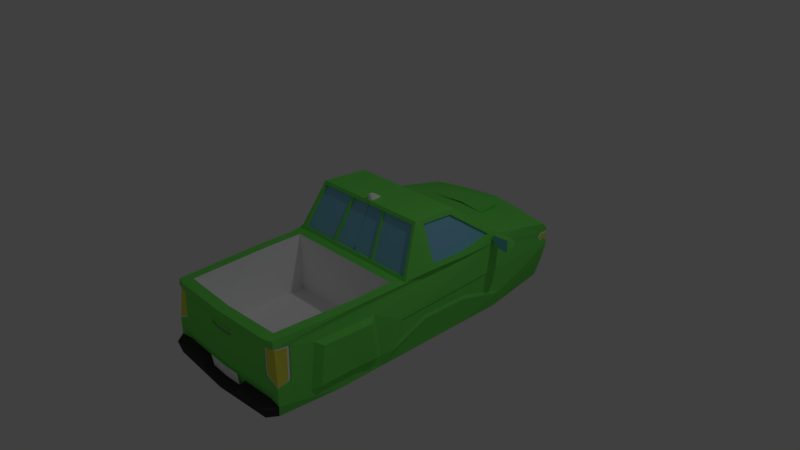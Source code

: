 # Source: truck3.blend  (saved by Blender 2.79.0; exported with 4.5.12 LTS)
import bpy
from mathutils import Matrix  # noqa: F401  (used for matrix-valued properties, if any)

bpy.ops.wm.read_factory_settings(use_empty=True)
scene = bpy.context.scene
scene.name = 'Scene'

# ---- collections
col_collection_1 = bpy.data.collections.new('Collection 1'); scene.collection.children.link(col_collection_1)

# ---- materials (node trees are filled in below, after node groups)
mat_glass = bpy.data.materials.new('Glass')
mat_glass.alpha_threshold = 0.0
mat_glass.use_transparent_shadow = False
mat_glass.diffuse_color = (0.2447, 0.5891, 0.8, 1.0)
mat_glass.roughness = 0.5
mat_glass.line_color = (0.0, 0.0, 0.0, 1.0)
mat_base = bpy.data.materials.new('Base')
mat_base.alpha_threshold = 0.0
mat_base.use_transparent_shadow = False
mat_base.diffuse_color = (0.1808, 0.8, 0.1203, 1.0)
mat_base.roughness = 0.5
mat_black = bpy.data.materials.new('Black')
mat_black.alpha_threshold = 0.0
mat_black.use_transparent_shadow = False
mat_black.diffuse_color = (0.05222, 0.05222, 0.05222, 1.0)
mat_black.roughness = 0.5
mat_material = bpy.data.materials.new('Material')
mat_material.alpha_threshold = 0.0
mat_material.use_transparent_shadow = False
mat_material.diffuse_color = (0.9759, 0.9759, 0.9759, 1.0)
mat_material.roughness = 0.5
mat_material_001 = bpy.data.materials.new('Material.001')
mat_material_001.alpha_threshold = 0.0
mat_material_001.use_transparent_shadow = False
mat_material_001.diffuse_color = (0.5215, 0.5215, 0.5215, 1.0)
mat_material_001.roughness = 0.5
mat_material_002 = bpy.data.materials.new('Material.002')
mat_material_002.alpha_threshold = 0.0
mat_material_002.use_transparent_shadow = False
mat_material_002.diffuse_color = (0.79, 0.8, 0.0899, 1.0)
mat_material_002.roughness = 0.5

# ---- material node trees

# ---- world
world_world = bpy.data.worlds.new('World'); scene.world = world_world
world_world.color = (0.05088, 0.05088, 0.05088)
world_world.use_sun_shadow = False
world_world.sun_shadow_jitter_overblur = 0.0
world_world.cycles.sampling_method = 'MANUAL'

# ---- cameras
cam_camera = bpy.data.cameras.new('Camera')
cam_camera.clip_end = 100.0
cam_camera.lens = 35.0
cam_camera.sensor_width = 32.0
cam_camera.sensor_height = 18.0
cam_camera.ortho_scale = 7.314
cam_camera.dof.focus_distance = 0.0
cam_camera.dof.aperture_fstop = 128.0

# ---- lights
light_lamp = bpy.data.lights.new('Lamp', 'POINT')
light_lamp.transmission_factor = 0.0
light_lamp.cutoff_distance = 30.0
light_lamp.energy = 100.0
light_lamp.shadow_buffer_clip_start = 1.001
light_lamp.shadow_soft_size = 0.1
light_lamp.shadow_maximum_resolution = 0.006
light_lamp.use_absolute_resolution = True

# ---- meshes
me_cube = bpy.data.meshes.new('Cube')
me_cube.from_pydata([(-0.9423, -1.088, -0.867), (-0.8453, 1.197, -0.8836), (-0.8024, -1.041, 0.1178), (-1.0, 1.154, 0.005364), (-1.0, -0.6667, -0.8836), (-1.0, -0.3333, -0.8836), (-1.0, 2.682e-07, -0.8836), (-1.0, 0.3333, -0.8836), (-1.0, 0.6667, -0.8836), (-0.8685, -0.4906, 0.1173), (-0.8685, -0.2217, 0.12), (-0.8603, 0.06035, 0.6969), (-0.7673, 0.3729, 0.6427), (-0.8908, 0.6595, 0.257), (-0.9339, -1.086, 0.1173), (-1.0, -0.4906, 0.1173), (-0.944, -0.1467, 0.1635), (-0.8685, -1.059, -0.6981), (-0.8685, -0.49, -0.6986), (-0.8685, -0.2211, -0.6959), (-1.0, -1.105, -0.6921), (-0.9388, 1.197, -0.5816), (-1.0, 1.197, -0.3328), (-1.0, -0.5219, -0.6921), (-1.042, -0.1932, -0.3538), (-1.042, -0.2323, -0.6027), (-1.042, 0.06027, 0.2199), (-1.042, -0.01239, -0.4332), (-1.044, 0.3279, 0.2003), (-1.042, 0.3437, -0.4455), (-1.042, 0.6286, -0.3022), (-1.042, 0.6286, -0.6015), (-0.8566, 0.2938, 0.668), (-0.9938, 0.5798, 0.2527), (0.001293, 0.6595, 0.257), (0.001293, 0.3729, 0.6427), (-0.8094, -0.01054, 0.7199), (-0.8381, 0.3333, 0.7212), (-1.0, 0.6667, 0.2127), (-1.061, 2.138e-07, 0.1671), (-1.061, 0.3333, 0.1417), (-0.8304, 0.05985, 0.688), (-0.8267, 0.2933, 0.659), (-0.9638, 0.5793, 0.2437), (-1.012, 0.05978, 0.2109), (-1.014, 0.3274, 0.1913), (-0.5, 1.189, 0.04501), (-1.0, 0.9102, 0.109), (-0.5, 0.6667, 0.2389), (-1.0, 1.191, -0.07347), (-1.061, 0.3333, -0.2825), (-1.061, 2.357e-07, -0.3035), (-1.061, -0.2261, -0.3177), (-1.061, -0.2848, -0.6912), (-1.061, 0.6667, -0.2616), (-1.061, 0.6667, -0.6658), (-1.061, 0.3333, -0.4833), (-1.061, 2.436e-07, -0.4718), (-1.042, 0.3357, -0.3206), (-1.042, 0.002392, -0.3415), (-0.4295, 1.223, -0.6043), (-0.6483, 1.214, -0.3551), (-0.5165, 1.217, -0.07916), (0.006538, 1.212, -0.605), (0.006538, 1.212, -0.06171), (-0.4104, 1.191, -0.5767), (-0.4921, 1.185, -0.1067), (-0.6087, 1.183, -0.3508), (0.001151, 1.21, -0.3554), (0.001148, 1.21, -0.09055), (-0.423, 1.19, -0.6046), (-0.5099, 1.184, -0.07946), (-0.6417, 1.181, -0.3554), (-0.0009557, 1.232, -0.5767), (-0.0008492, 1.232, -0.355), (-0.4177, 1.212, -0.5764), (-0.4994, 1.207, -0.1064), (-0.616, 1.204, -0.3504), (-0.571, 1.216, -0.598), (-0.7934, 1.205, -0.5881), (-0.434, 1.223, -0.6889), (-0.7575, 1.204, -0.7604), (-0.4714, 1.217, -0.8124), (-0.4297, 1.22, -0.7556), (-0.565, 1.188, -0.5972), (-0.7874, 1.176, -0.5873), (0.006, 1.216, -0.7537), (0.006, 1.216, -0.6875), (-0.428, 1.195, -0.6881), (-0.7515, 1.176, -0.7595), (-0.4654, 1.191, -0.8116), (-0.4237, 1.195, -0.7548), (-0.4749, 1.216, -0.8815), (0.0009482, 1.256, -0.7551), (-0.4744, 1.231, -0.8129), (-0.4327, 1.234, -0.7561), (-0.4779, 1.23, -0.882), (-1.0, 1.195, -0.2544), (-1.0, 1.192, -0.1144), (-0.6892, 1.209, -0.1453), (-0.7547, 1.207, -0.2838), (-0.6676, 1.211, -0.2178), (-1.0, 1.136, -0.1077), (-1.0, 1.1, -0.1678), (-1.0, 1.135, -0.2561), (0.0251, 1.25, -0.8797), (-0.9749, 1.189, -0.2549), (-0.9749, 1.186, -0.1148), (-0.7034, 1.202, -0.1678), (-0.7574, 1.201, -0.2595), (-0.6911, 1.203, -0.2093), (-0.996, 1.142, -0.1337), (-0.996, 1.121, -0.1704), (-0.996, 1.145, -0.2323), (-0.6641, 1.203, -0.1457), (-0.9972, 1.185, -0.1386), (-0.9946, 1.189, -0.2311), (-0.7296, 1.201, -0.2842), (-0.6425, 1.205, -0.2183), (-0.9749, 1.13, -0.1082), (-0.9749, 1.094, -0.1683), (-0.9749, 1.129, -0.2566), (-1.0, -0.1573, 0.1205), (-0.8445, 1.788e-07, 0.7629), (0.005806, -0.01054, 0.7199), (0.005806, -0.1467, 0.1635), (0.005806, 0.009476, 0.7052), (0.02305, -0.1267, 0.1489), (-0.9268, -0.1318, 0.1489), (-0.8094, 0.00441, 0.7052), (-0.7953, -1.106, 0.1173), (-0.8257, -1.095, -0.6832), (-0.8211, -1.111, -0.5624), (-0.3336, -1.101, -0.6981), (-0.2953, -1.101, -0.7921), (0.001596, -1.169, -0.9038), (-0.8667, -1.155, -0.8581), (-0.9146, -1.169, -0.713), (0.001596, -1.169, -0.8093), (-0.77, -1.161, -0.7057), (-0.3619, -1.166, -0.718), (-0.3301, -1.166, -0.796), (-0.9477, -1.09, 0.02587), (-0.7989, -1.107, 0.02182), (-0.8135, -1.11, -0.3621), (-1.0, -1.105, -0.4653), (-0.9498, -0.9905, -0.009371), (-0.9847, -1.007, -0.4405), (-0.9806, -1.101, -0.4674), (-0.9409, -1.09, 0.001625), (-0.8133, -1.102, -0.0019), (-0.8265, -1.104, -0.3508), (-0.9459, -1.009, -0.0266), (-0.9776, -1.024, -0.4251), (-0.7795, -1.103, 0.01972), (-0.794, -1.106, -0.3642), (-0.9966, -1.103, -0.4447), (-0.9283, -1.086, 0.02377), (-0.9304, -0.9865, -0.01148), (-0.9652, -1.003, -0.4426), (-0.949, -1.101, 0.02625), (-0.9352, -1.097, 0.1177), (-0.796, -1.117, 0.1175), (-0.7997, -1.118, 0.02204), (-0.1694, -1.119, -0.06375), (-0.2033, -1.119, -0.1082), (-0.1629, -1.12, -0.1568), (0.0007624, -1.109, -0.06426), (0.0007625, -1.109, -0.1604), (-0.1653, -1.119, -0.07054), (-0.1889, -1.119, -0.1015), (-0.1621, -1.107, -0.1568), (0.0007625, -1.109, -0.1092), (-0.1686, -1.107, -0.06375), (-0.2025, -1.106, -0.1082), (-0.3043, 0.00441, 0.7052), (-0.2655, 0.009477, 0.7052), (-0.3807, -0.1318, 0.1489), (-0.3402, -0.1267, 0.1489), (-0.3043, -0.002311, 0.7118), (-0.2655, -0.002311, 0.7118), (-0.3807, -0.1385, 0.1555), (-0.3402, -0.1385, 0.1555), (-0.03824, 0.01399, 0.7612), (-0.03317, 0.06273, 0.7551), (0.0005155, 0.04334, 0.836), (0.0005155, 0.00788, 0.8404), (-0.01342, 0.01015, 0.8401), (-0.01157, 0.02791, 0.8379), (-1.006, 0.635, 0.2059), (-1.012, 0.6016, 0.1988), (-1.016, 0.6488, 0.1637), (-1.032, 0.6249, 0.1115), (-1.024, 0.5925, 0.1603), (-1.088, 0.6376, 0.228), (-1.094, 0.6042, 0.2209), (-1.099, 0.6513, 0.1858), (-1.114, 0.6274, 0.1336), (-1.106, 0.595, 0.1824), (-1.041, 0.6433, 0.2352), (-1.05, 0.5951, 0.2404), (-1.056, 0.6637, 0.1725), (-1.08, 0.6282, 0.09523), (-1.091, 0.5853, 0.1134), (-1.374, 0.5851, 0.3248), (-1.383, 0.5369, 0.33), (-1.39, 0.6054, 0.2621), (-1.413, 0.57, 0.1848), (-1.401, 0.527, 0.1727), (-0.2652, -1.113, -0.6127), (-0.2638, -1.102, -0.7745), (-0.2652, -1.129, -0.6138), (-0.2639, -1.118, -0.7755), (-0.3488, 1.014, 0.1109), (-0.4218, 0.8355, 0.1753), (0.0007481, 0.8548, 0.1991), (-0.3511, 1.021, 0.1832), (-0.4241, 0.8418, 0.1945), (-1.0, -0.8818, -0.6921), (-1.028, -0.3689, -0.6917), (-1.015, -0.4103, -0.1035), (-0.9803, -0.8368, -0.09596), (-1.065, -0.8305, -0.6524), (-1.065, -0.5421, -0.6524), (-1.088, -0.4195, -0.6521), (-1.077, -0.4527, -0.1578), (-1.049, -0.7944, -0.1517), (0.9423, -1.088, -0.867), (0.8453, 1.197, -0.8836), (0.8024, -1.041, 0.1178), (1.0, 1.154, 0.005364), (1.0, -0.6667, -0.8836), (1.0, -0.3333, -0.8836), (1.0, 2.682e-07, -0.8836), (1.0, 0.3333, -0.8836), (1.0, 0.6667, -0.8836), (0.8685, -0.4906, 0.1173), (0.8685, -0.2217, 0.12), (0.8603, 0.06035, 0.6969), (0.7673, 0.3729, 0.6427), (0.8908, 0.6595, 0.257), (0.9339, -1.086, 0.1173), (1.0, -0.4906, 0.1173), (0.944, -0.1467, 0.1635), (0.8685, -1.059, -0.6981), (0.8685, -0.49, -0.6986), (0.8685, -0.2211, -0.6959), (1.0, -1.105, -0.6921), (0.9388, 1.197, -0.5816), (1.0, 1.197, -0.3328), (1.0, -0.6181, -0.6921), (1.042, -0.1932, -0.3538), (1.042, -0.2323, -0.6027), (1.042, 0.06027, 0.2199), (1.042, -0.01239, -0.4332), (1.044, 0.3279, 0.2003), (1.042, 0.3437, -0.4455), (1.042, 0.6286, -0.3022), (1.042, 0.6286, -0.6015), (0.0, 1.242, -0.8788), (0.0, -1.105, -0.9221), (0.0, 1.224, 0.05844), (0.0, -1.122, 0.1173), (0.0, 0.6667, 0.2389), (0.0, 0.3333, 0.7212), (0.0, -1.788e-07, 0.7629), (0.0, -0.1573, 0.1205), (0.0, 0.6667, -0.9221), (0.0, 0.3333, -0.9221), (0.0, 1.192e-07, -0.9221), (0.0, -0.3333, -0.9221), (0.0, -0.6667, -0.9221), (0.0, -1.06, 0.1178), (0.0, -0.2217, 0.12), (0.0, -1.059, -0.6981), (0.0, -0.2211, -0.6959), (0.0, 1.245, -0.6047), (0.0, -1.105, -0.6921), (0.0, -1.122, -0.3197), (0.8566, 0.2938, 0.668), (0.9938, 0.5798, 0.2527), (-0.001293, 0.6595, 0.257), (-0.001293, 0.3729, 0.6427), (0.8094, -0.01054, 0.7199), (0.8381, 0.3333, 0.7212), (1.0, 0.6667, 0.2127), (1.061, 2.138e-07, 0.1671), (1.061, 0.3333, 0.1417), (0.8304, 0.05985, 0.688), (0.8267, 0.2933, 0.659), (0.9638, 0.5793, 0.2437), (1.012, 0.05978, 0.2109), (1.014, 0.3274, 0.1913), (0.5, 1.189, 0.04501), (1.0, 0.9102, 0.109), (0.5, 0.6667, 0.2389), (0.0, 0.9454, 0.1487), (0.0, 1.245, -0.06141), (1.0, 1.191, -0.07347), (1.061, 0.3333, -0.2825), (1.061, 2.357e-07, -0.3035), (1.061, -0.2261, -0.3177), (1.061, -0.2848, -0.6912), (1.061, 0.6667, -0.2616), (1.061, 0.6667, -0.6658), (1.061, 0.3333, -0.4833), (1.061, 2.436e-07, -0.4718), (1.042, 0.3357, -0.3206), (1.042, 0.002392, -0.3415), (0.4295, 1.223, -0.6043), (0.6483, 1.214, -0.3551), (0.5165, 1.217, -0.07916), (-0.006538, 1.212, -0.605), (-0.006538, 1.212, -0.06171), (0.4104, 1.191, -0.5767), (0.4921, 1.185, -0.1067), (0.6087, 1.183, -0.3508), (0.0, 1.21, -0.5771), (-0.001151, 1.21, -0.3554), (-0.001148, 1.21, -0.09055), (0.423, 1.19, -0.6046), (0.5099, 1.184, -0.07946), (0.6417, 1.181, -0.3554), (0.0009557, 1.232, -0.5767), (0.0008492, 1.232, -0.355), (0.0, 1.232, -0.09017), (0.4177, 1.212, -0.5764), (0.4994, 1.207, -0.1064), (0.616, 1.204, -0.3504), (0.571, 1.216, -0.598), (0.7934, 1.205, -0.5881), (0.0, 1.242, -0.7545), (0.0, 1.245, -0.6883), (0.434, 1.223, -0.6889), (0.7575, 1.204, -0.7604), (0.4714, 1.217, -0.8124), (0.4297, 1.22, -0.7556), (0.565, 1.188, -0.5972), (0.7874, 1.176, -0.5873), (-0.006, 1.216, -0.7537), (-0.006, 1.216, -0.6875), (0.428, 1.195, -0.6881), (0.7515, 1.176, -0.7595), (0.4654, 1.191, -0.8116), (0.4237, 1.195, -0.7548), (0.4749, 1.216, -0.8815), (0.0, 1.256, -0.8793), (-0.0009482, 1.256, -0.7551), (0.4744, 1.231, -0.8129), (0.4327, 1.234, -0.7561), (0.4779, 1.23, -0.882), (1.0, 1.195, -0.2544), (1.0, 1.192, -0.1144), (0.6892, 1.209, -0.1453), (0.7547, 1.207, -0.2838), (0.6676, 1.211, -0.2178), (1.0, 1.136, -0.1077), (1.0, 1.1, -0.1678), (1.0, 1.135, -0.2561), (-0.0251, 1.25, -0.8797), (0.9749, 1.189, -0.2549), (0.9749, 1.186, -0.1148), (0.7034, 1.202, -0.1678), (0.7574, 1.201, -0.2595), (0.6911, 1.203, -0.2093), (0.996, 1.142, -0.1337), (0.996, 1.121, -0.1704), (0.996, 1.145, -0.2323), (0.6641, 1.203, -0.1457), (0.9972, 1.185, -0.1386), (0.9946, 1.189, -0.2311), (0.7296, 1.201, -0.2842), (0.6425, 1.205, -0.2183), (0.9749, 1.13, -0.1082), (0.9749, 1.094, -0.1683), (0.9749, 1.129, -0.2566), (1.0, -0.1573, 0.1205), (0.8445, 1.788e-07, 0.7629), (-0.005806, -0.01054, 0.7199), (-0.005806, -0.1467, 0.1635), (-0.005806, 0.009476, 0.7052), (-0.02305, -0.1267, 0.1489), (0.9268, -0.1318, 0.1489), (0.8094, 0.00441, 0.7052), (0.7953, -1.106, 0.1173), (0.8257, -1.095, -0.6832), (0.0, -1.105, -0.7082), (0.0, -1.122, -0.5796), (0.8211, -1.111, -0.5624), (0.0, -1.105, -0.8082), (0.3336, -1.101, -0.6981), (0.2953, -1.101, -0.7921), (-0.001596, -1.169, -0.9038), (0.8667, -1.155, -0.8581), (0.9146, -1.169, -0.713), (-0.001596, -1.169, -0.8093), (0.77, -1.161, -0.7057), (0.3619, -1.166, -0.718), (0.3301, -1.166, -0.796), (0.9477, -1.09, 0.02587), (0.7989, -1.107, 0.02182), (0.8135, -1.11, -0.3621), (1.0, -1.105, -0.4653), (0.9498, -0.9905, -0.009371), (0.9847, -1.007, -0.4405), (0.9806, -1.101, -0.4674), (0.9409, -1.09, 0.001625), (0.8133, -1.102, -0.0019), (0.8265, -1.104, -0.3508), (0.9459, -1.009, -0.0266), (0.9776, -1.024, -0.4251), (0.7795, -1.103, 0.01972), (0.794, -1.106, -0.3642), (0.9966, -1.103, -0.4447), (0.9283, -1.086, 0.02377), (0.9304, -0.9865, -0.01148), (0.9652, -1.003, -0.4426), (0.0, -1.122, 0.01981), (0.949, -1.101, 0.02625), (0.9352, -1.097, 0.1177), (0.796, -1.117, 0.1175), (0.0, -1.133, 0.1173), (0.7997, -1.118, 0.02204), (0.0, -1.133, 0.01986), (0.0, -1.122, -0.06426), (0.0, -1.122, -0.1604), (0.1694, -1.119, -0.06375), (0.2033, -1.119, -0.1082), (0.1629, -1.12, -0.1568), (-0.0007624, -1.109, -0.06426), (-0.0007625, -1.109, -0.1604), (0.1653, -1.119, -0.07054), (0.1889, -1.119, -0.1015), (0.1621, -1.107, -0.1568), (-0.0007625, -1.109, -0.1092), (0.1686, -1.107, -0.06375), (0.0, -1.122, -0.07101), (0.2025, -1.106, -0.1082), (0.0, -1.122, -0.1024), (0.3043, 0.00441, 0.7052), (0.2655, 0.009477, 0.7052), (0.3807, -0.1318, 0.1489), (0.3402, -0.1267, 0.1489), (0.3043, -0.002311, 0.7118), (0.2655, -0.002311, 0.7118), (0.3807, -0.1385, 0.1555), (0.3402, -0.1385, 0.1555), (0.0, 0.1051, 0.7498), (0.0, 0.007761, 0.7619), (0.03824, 0.01399, 0.7612), (0.03317, 0.06273, 0.7551), (-0.0005155, 0.04334, 0.836), (-0.0005155, 0.00788, 0.8404), (0.01342, 0.01015, 0.8401), (0.01157, 0.02791, 0.8379), (1.006, 0.635, 0.2059), (1.012, 0.6016, 0.1988), (1.016, 0.6488, 0.1637), (1.032, 0.6249, 0.1115), (1.024, 0.5925, 0.1603), (1.088, 0.6376, 0.228), (1.094, 0.6042, 0.2209), (1.099, 0.6513, 0.1858), (1.114, 0.6274, 0.1336), (1.106, 0.595, 0.1824), (1.041, 0.6433, 0.2352), (1.05, 0.5951, 0.2404), (1.056, 0.6637, 0.1725), (1.08, 0.6282, 0.09523), (1.091, 0.5853, 0.1134), (1.374, 0.5851, 0.3248), (1.383, 0.5369, 0.33), (1.39, 0.6054, 0.2621), (1.413, 0.57, 0.1848), (1.401, 0.527, 0.1727), (0.0, -1.116, -0.6187), (0.0, -1.105, -0.7863), (0.2652, -1.113, -0.6127), (0.2638, -1.102, -0.7745), (0.0, -1.132, -0.6197), (0.0, -1.121, -0.6932), (0.0, -1.121, -0.7093), (0.0, -1.121, -0.7874), (0.2652, -1.129, -0.6138), (0.2639, -1.118, -0.7755), (0.0, 0.9092, 0.1604), (0.0, 1.034, 0.1199), (0.3488, 1.014, 0.1109), (0.4218, 0.8355, 0.1753), (0.0, 1.04, 0.1922), (0.0, 0.8911, 0.1874), (-0.0007481, 0.8548, 0.1991), (0.3511, 1.021, 0.1832), (0.4241, 0.8418, 0.1945), (1.0, -0.8818, -0.6921), (1.028, -0.3689, -0.6917), (1.015, -0.4103, -0.1035), (0.9803, -0.8368, -0.09596), (1.065, -0.8305, -0.6524), (1.065, -0.5421, -0.6524), (1.088, -0.4195, -0.6521), (1.077, -0.4527, -0.1578), (1.049, -0.7944, -0.1517)], [(346, 105), (346, 359)], [(271, 260, 0, 4), (20, 131, 132, 144, 145), (276, 332, 80, 78, 60), (34, 13, 12, 35), (264, 37, 123, 265, 448, 183, 184, 447), (36, 16, 128, 129), (259, 267, 8, 1, 92), (267, 268, 7, 8), (268, 269, 6, 7), (269, 270, 5, 6), (270, 271, 4, 5), (273, 10, 19, 275), (272, 2, 14, 130, 262), (2, 9, 15, 14), (9, 10, 122, 15), (9, 2, 17, 18), (10, 9, 18, 19), (7, 56, 55, 8), (29, 58, 30, 31), (6, 57, 56, 7), (27, 59, 58, 29), (5, 53, 57, 6), (25, 24, 59, 27), (4, 23, 219, 53, 5), (151, 150, 149, 156), (0, 20, 218, 23, 4), (261, 297, 62, 49, 3, 46), (68, 317, 73, 74), (8, 55, 21, 1), (55, 54, 22, 21), (133, 134, 389, 476, 210, 209, 475, 387, 132, 131), (260, 389, 138, 135), (2, 272, 274, 17), (18, 17, 274, 275, 19), (10, 273, 266, 122), (12, 13, 38, 37), (13, 34, 263, 48, 38), (35, 12, 37, 264), (28, 26, 44, 45), (32, 11, 123, 37), (33, 32, 37, 38), (11, 26, 39, 123), (26, 28, 40, 39), (28, 33, 38, 189, 190, 40), (44, 41, 42, 43, 45), (32, 33, 43, 42), (33, 28, 45, 43), (26, 11, 41, 44), (11, 32, 42, 41), (115, 116, 113, 112, 111), (49, 62, 61, 22, 97, 100, 101, 99, 98), (24, 25, 53, 52), (31, 30, 54, 55), (29, 31, 55, 56), (27, 29, 56, 57), (25, 27, 57, 53), (58, 59, 51, 50), (30, 58, 50, 54), (59, 24, 52, 51), (61, 62, 71, 72), (61, 60, 78, 79, 21, 22), (62, 297, 64, 71), (276, 60, 70, 63), (60, 61, 72, 70), (65, 317, 63, 70), (69, 66, 71, 64), (67, 65, 70, 72), (66, 67, 72, 71), (74, 73, 75, 77, 76, 325), (65, 67, 77, 75), (317, 65, 75, 73), (67, 66, 76, 77), (69, 68, 74, 325), (66, 69, 325, 76), (84, 88, 87, 86, 91, 90, 89, 85), (331, 83, 91, 86), (79, 81, 82, 92, 1, 21), (82, 81, 89, 90), (78, 80, 88, 84), (79, 78, 84, 85), (83, 82, 90, 91), (81, 79, 85, 89), (80, 332, 87, 88), (96, 94, 95, 93, 346), (83, 331, 93, 95), (92, 82, 94, 96), (82, 83, 95, 94), (259, 92, 96, 346), (331, 259, 346, 93), (99, 101, 118, 114), (103, 102, 119, 120), (100, 97, 106, 117), (104, 103, 120, 121), (102, 98, 107, 119), (101, 100, 117, 118), (98, 99, 114, 107), (97, 104, 121, 106), (108, 115, 107, 114), (116, 109, 117, 106), (109, 110, 118, 117), (110, 108, 114, 118), (115, 111, 119, 107), (111, 112, 120, 119), (112, 113, 121, 120), (113, 116, 106, 121), (16, 36, 123, 122), (36, 124, 265, 123), (125, 16, 122, 266), (126, 176, 178, 127), (124, 36, 129, 175, 176, 126), (16, 125, 127, 178, 177, 128), (278, 425, 166, 165, 164, 424, 417, 143, 144, 132, 387), (138, 141, 140, 139, 137, 136, 135), (0, 260, 135, 136), (134, 133, 140, 141), (131, 20, 137, 139), (389, 134, 141, 138), (20, 0, 136, 137), (133, 131, 139, 140), (147, 145, 148, 159), (143, 142, 157, 154), (143, 417, 423, 163), (142, 146, 158, 157), (145, 144, 155, 148), (144, 143, 154, 155), (146, 147, 159, 158), (150, 151, 155, 154), (151, 156, 148, 155), (149, 150, 154, 157), (152, 149, 157, 158), (153, 152, 158, 159), (156, 153, 159, 148), (38, 47, 3, 49, 98, 102, 103, 104, 97, 22, 54, 50, 51, 52, 53, 219, 220, 221, 218, 20, 145, 147, 146, 142, 14, 15, 122, 123, 39, 40, 190, 193, 192, 191, 189), (14, 142, 160, 161), (160, 163, 162, 161), (163, 423, 421, 162), (130, 14, 161, 162), (262, 130, 162, 421), (142, 143, 163, 160), (424, 164, 173, 167), (436, 169, 170, 438), (166, 425, 168, 171), (164, 165, 174, 173), (165, 166, 171, 174), (172, 174, 171, 168), (169, 436, 167, 173), (170, 169, 173, 174), (438, 170, 174, 172), (182, 180, 179, 181), (178, 176, 180, 182), (177, 175, 129, 128), (177, 178, 182, 181), (176, 175, 179, 180), (175, 177, 181, 179), (185, 188, 187, 186), (447, 184, 188, 185), (183, 448, 186, 187), (184, 183, 187, 188), (448, 447, 185, 186), (195, 194, 199, 200), (192, 193, 198, 197), (189, 191, 196, 194), (193, 190, 195, 198), (191, 192, 197, 196), (190, 189, 194, 195), (199, 201, 206, 204), (197, 198, 203, 202), (194, 196, 201, 199), (198, 195, 200, 203), (196, 197, 202, 201), (204, 206, 207, 208, 205), (203, 200, 205, 208), (201, 202, 207, 206), (200, 199, 204, 205), (202, 203, 208, 207), (149, 152, 153, 156), (479, 211, 212, 482, 481, 480), (210, 476, 482, 212), (475, 209, 211, 479), (209, 210, 212, 211), (489, 216, 217, 215, 490), (213, 214, 217, 216), (214, 485, 215, 217), (486, 213, 216, 489), (485, 296, 490, 215), (47, 38, 48, 263, 485, 214, 213, 486, 261, 46, 3), (222, 226, 225, 224, 223), (219, 23, 223, 224), (218, 221, 226, 222), (23, 218, 222, 223), (220, 219, 224, 225), (221, 220, 225, 226), (271, 231, 227, 260), (247, 402, 401, 388, 385), (276, 309, 329, 333, 332), (281, 282, 239, 240), (264, 447, 450, 449, 448, 265, 377, 284), (283, 383, 382, 243), (259, 345, 228, 235, 267), (267, 235, 234, 268), (268, 234, 233, 269), (269, 233, 232, 270), (270, 232, 231, 271), (273, 275, 246, 237), (272, 262, 384, 241, 229), (229, 241, 242, 236), (236, 242, 376, 237), (236, 245, 244, 229), (237, 246, 245, 236), (234, 235, 304, 305), (256, 258, 257, 307), (233, 234, 305, 306), (254, 256, 307, 308), (232, 233, 306, 302), (252, 254, 308, 251), (231, 232, 302, 495, 250), (408, 413, 406, 407), (227, 231, 250, 494, 247), (261, 293, 230, 298, 311, 297), (318, 324, 323, 317), (235, 228, 248, 304), (304, 248, 249, 303), (390, 385, 388, 387, 475, 477, 478, 476, 389, 391), (260, 392, 395, 389), (229, 244, 274, 272), (245, 246, 275, 274, 244), (237, 376, 266, 273), (239, 284, 285, 240), (240, 285, 295, 263, 281), (282, 264, 284, 239), (255, 292, 291, 253), (279, 284, 377, 238), (280, 285, 284, 279), (238, 377, 286, 253), (253, 286, 287, 255), (255, 287, 456, 455, 285, 280), (291, 292, 290, 289, 288), (279, 289, 290, 280), (280, 290, 292, 255), (253, 291, 288, 238), (238, 288, 289, 279), (369, 365, 366, 367, 370), (298, 352, 353, 355, 354, 351, 249, 310, 311), (251, 301, 302, 252), (258, 304, 303, 257), (256, 305, 304, 258), (254, 306, 305, 256), (252, 302, 306, 254), (307, 299, 300, 308), (257, 303, 299, 307), (308, 300, 301, 251), (310, 322, 321, 311), (310, 249, 248, 330, 329, 309), (311, 321, 313, 297), (276, 312, 320, 309), (309, 320, 322, 310), (314, 320, 312, 317), (319, 313, 321, 315), (316, 322, 320, 314), (315, 321, 322, 316), (324, 325, 327, 328, 326, 323), (314, 326, 328, 316), (317, 323, 326, 314), (316, 328, 327, 315), (319, 325, 324, 318), (315, 327, 325, 319), (337, 338, 342, 343, 344, 339, 340, 341), (331, 339, 344, 336), (330, 248, 228, 345, 335, 334), (335, 343, 342, 334), (329, 337, 341, 333), (330, 338, 337, 329), (336, 344, 343, 335), (334, 342, 338, 330), (333, 341, 340, 332), (350, 346, 347, 349, 348), (336, 349, 347, 331), (345, 350, 348, 335), (335, 348, 349, 336), (259, 346, 350, 345), (331, 347, 346, 259), (353, 368, 372, 355), (357, 374, 373, 356), (354, 371, 360, 351), (358, 375, 374, 357), (356, 373, 361, 352), (355, 372, 371, 354), (352, 361, 368, 353), (351, 360, 375, 358), (362, 368, 361, 369), (370, 360, 371, 363), (363, 371, 372, 364), (364, 372, 368, 362), (369, 361, 373, 365), (365, 373, 374, 366), (366, 374, 375, 367), (367, 375, 360, 370), (243, 376, 377, 283), (283, 377, 265, 378), (379, 266, 376, 243), (380, 381, 442, 440), (378, 380, 440, 439, 383, 283), (243, 382, 441, 442, 381, 379), (278, 387, 388, 401, 400, 417, 424, 426, 427, 428, 425), (395, 392, 393, 394, 396, 397, 398), (227, 393, 392, 260), (391, 398, 397, 390), (385, 396, 394, 247), (389, 395, 398, 391), (247, 394, 393, 227), (390, 397, 396, 385), (404, 416, 405, 402), (400, 411, 414, 399), (400, 422, 423, 417), (399, 414, 415, 403), (402, 405, 412, 401), (401, 412, 411, 400), (403, 415, 416, 404), (407, 411, 412, 408), (408, 412, 405, 413), (406, 414, 411, 407), (409, 415, 414, 406), (410, 416, 415, 409), (413, 405, 416, 410), (285, 455, 457, 458, 459, 456, 287, 286, 377, 376, 242, 241, 399, 403, 404, 402, 247, 494, 497, 496, 495, 302, 301, 300, 299, 303, 249, 351, 358, 357, 356, 352, 298, 230, 294), (241, 419, 418, 399), (418, 419, 420, 422), (422, 420, 421, 423), (384, 420, 419, 241), (262, 421, 420, 384), (417, 423, 421, 262), (399, 418, 422, 400), (424, 429, 435, 426), (436, 438, 432, 431), (428, 433, 430, 425), (426, 435, 437, 427), (427, 437, 433, 428), (434, 430, 433, 437), (431, 435, 429, 436), (432, 437, 435, 431), (438, 434, 437, 432), (446, 445, 443, 444), (442, 446, 444, 440), (441, 382, 383, 439), (441, 445, 446, 442), (440, 444, 443, 439), (439, 443, 445, 441), (451, 452, 453, 454), (447, 451, 454, 450), (449, 453, 452, 448), (450, 454, 453, 449), (448, 452, 451, 447), (461, 466, 465, 460), (458, 463, 464, 459), (455, 460, 462, 457), (459, 464, 461, 456), (457, 462, 463, 458), (456, 461, 460, 455), (465, 470, 472, 467), (463, 468, 469, 464), (460, 465, 467, 462), (464, 469, 466, 461), (462, 467, 468, 463), (470, 471, 474, 473, 472), (469, 474, 471, 466), (467, 472, 473, 468), (466, 471, 470, 465), (468, 473, 474, 469), (406, 413, 410, 409), (479, 480, 481, 482, 484, 483), (478, 484, 482, 476), (475, 479, 483, 477), (277, 480, 479, 475), (477, 483, 484, 478), (476, 482, 481, 386), (386, 481, 480, 277), (296, 490, 489, 486), (489, 490, 491, 493, 492), (487, 492, 493, 488), (488, 493, 491, 485), (486, 489, 492, 487), (485, 491, 490, 296), (294, 230, 293, 261, 486, 487, 488, 485, 263, 295, 285), (498, 499, 500, 501, 502), (495, 500, 499, 250), (494, 498, 502, 497), (250, 499, 498, 494), (496, 501, 500, 495), (497, 502, 501, 496), (116, 115, 108, 110, 109), (370, 363, 364, 362, 369)])
me_cube.polygons.foreach_set('material_index', [1, 1, 1, 0, 1, 1, 1, 1, 1, 1, 1, 3, 1, 1, 1, 3, 3, 1, 1, 1, 1, 1, 1, 1, 5, 1, 1, 1, 1, 1, 1, 1, 3, 3, 1, 1, 1, 1, 1, 1, 1, 1, 1, 1, 0, 1, 1, 1, 1, 5, 1, 1, 1, 1, 1, 1, 1, 1, 1, 3, 1, 3, 3, 3, 3, 3, 3, 3, 2, 1, 1, 1, 1, 1, 2, 1, 1, 1, 1, 1, 1, 1, 1, 1, 1, 1, 1, 1, 1, 1, 1, 1, 1, 1, 1, 1, 1, 3, 3, 3, 3, 3, 3, 3, 3, 1, 1, 1, 0, 1, 1, 1, 2, 2, 2, 2, 2, 2, 2, 1, 1, 1, 1, 1, 1, 1, 3, 3, 3, 3, 3, 3, 1, 1, 1, 1, 1, 1, 1, 1, 1, 1, 1, 1, 4, 1, 1, 1, 1, 1, 0, 1, 1, 1, 3, 3, 3, 3, 1, 1, 1, 1, 1, 1, 1, 1, 1, 1, 1, 1, 1, 0, 1, 1, 1, 5, 3, 1, 1, 1, 1, 1, 1, 4, 0, 1, 1, 1, 1, 1, 1, 1, 1, 1, 1, 0, 1, 1, 1, 1, 1, 1, 1, 3, 1, 1, 1, 3, 3, 1, 1, 1, 1, 1, 1, 1, 5, 1, 1, 1, 1, 1, 1, 1, 3, 3, 1, 1, 1, 1, 1, 1, 1, 1, 1, 1, 0, 1, 1, 1, 1, 5, 1, 1, 1, 1, 1, 1, 1, 1, 1, 3, 1, 3, 3, 3, 3, 3, 3, 3, 2, 1, 1, 1, 1, 1, 2, 1, 1, 1, 1, 1, 1, 1, 1, 1, 1, 1, 1, 1, 1, 1, 1, 1, 1, 1, 1, 1, 1, 3, 3, 3, 3, 3, 3, 3, 3, 1, 1, 1, 0, 1, 1, 1, 2, 2, 2, 2, 2, 2, 2, 1, 1, 1, 1, 1, 1, 1, 3, 3, 3, 3, 3, 3, 1, 1, 1, 1, 1, 1, 1, 1, 1, 1, 1, 1, 1, 4, 1, 1, 1, 1, 1, 0, 1, 1, 1, 3, 3, 3, 3, 1, 1, 1, 1, 1, 1, 1, 1, 1, 1, 1, 1, 1, 0, 1, 1, 1, 5, 3, 1, 1, 0, 1, 0, 0, 0, 1, 1, 1, 4, 0, 1, 1, 1, 1, 1, 1, 1, 5, 5])
me_cube.materials.append(mat_glass)
me_cube.materials.append(mat_base)
me_cube.materials.append(mat_black)
me_cube.materials.append(mat_material)
me_cube.materials.append(mat_material_001)
me_cube.materials.append(mat_material_002)
me_cube.use_remesh_preserve_volume = False
me_cube.use_remesh_preserve_attributes = False
me_cube.use_mirror_vertex_groups = False
me_cube.update()

# ---- objects
ob_cube = bpy.data.objects.new('Cube', me_cube)
ob_lamp = bpy.data.objects.new('Lamp', light_lamp)
ob_camera = bpy.data.objects.new('Camera', cam_camera)

# ---- transforms, parenting, visibility, modifiers, constraints
ob_cube.location = (0.0, 0.0, 0.0)
ob_cube.scale = (1.0, 2.0, 1.0)
ob_cube.lock_rotations_4d = False
ob_cube.empty_display_type = 'ARROWS'
ob_cube.lineart.crease_threshold = 0.0
ob_lamp.location = (4.076, 1.005, 5.904)
ob_lamp.rotation_euler = (0.6503, 0.05522, 1.866)
ob_lamp.lock_rotations_4d = False
ob_lamp.empty_display_type = 'ARROWS'
ob_lamp.color = (0.0, 0.0, 0.0, 0.0)
ob_lamp.lineart.crease_threshold = 0.0
ob_camera.location = (7.481, -6.508, 5.344)
ob_camera.rotation_euler = (1.109, 0.0, 0.8149)
ob_camera.lock_rotations_4d = False
ob_camera.empty_display_type = 'ARROWS'
ob_camera.color = (0.0, 0.0, 0.0, 0.0)
ob_camera.display_type = 'WIRE'
ob_camera.lineart.crease_threshold = 0.0

# ---- collection membership
col_collection_1.objects.link(ob_cube)
col_collection_1.objects.link(ob_lamp)
col_collection_1.objects.link(ob_camera)

# ---- scene / render settings (as saved in the file)
scene.camera = ob_camera
scene.frame_start = 1; scene.frame_end = 250; scene.frame_set(1)
scene.render.engine = 'BLENDER_EEVEE_NEXT'
scene.render.resolution_percentage = 50
scene.render.dither_intensity = 0.0
scene.cycles.use_denoising = False
scene.cycles.samples = 128
scene.cycles.sampling_pattern = 'TABULATED_SOBOL'
scene.cycles.use_adaptive_sampling = False
scene.cycles.use_light_tree = False
scene.cycles.blur_glossy = 0.0
scene.cycles.sample_clamp_indirect = 0.0
scene.view_settings.view_transform = 'Standard'
bpy.context.view_layer.update()
